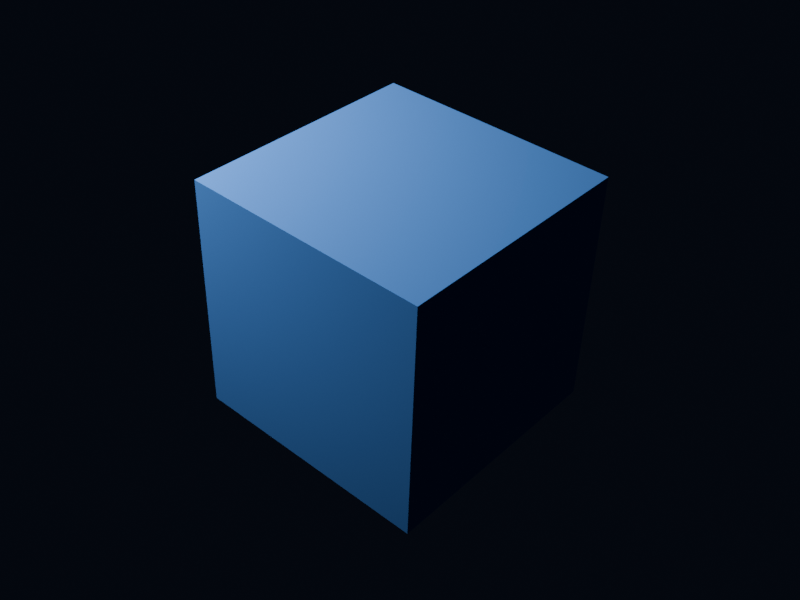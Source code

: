 # Source: feature52-compositor-string-to-image.blend  (saved by Blender 5.2.45; exported with 4.5.12 LTS)
import bpy
from mathutils import Matrix  # noqa: F401  (used for matrix-valued properties, if any)

bpy.ops.wm.read_factory_settings(use_empty=True)
scene = bpy.context.scene
scene.name = 'Scene'

# ---- collections
col_collection = bpy.data.collections.new('Collection'); scene.collection.children.link(col_collection)

# ---- materials (node trees are filled in below, after node groups)
mat_hero = bpy.data.materials.new('Hero')

# ---- material node trees
mat_hero.use_nodes = True; mat_hero.node_tree.nodes.clear()
_N = mat_hero.node_tree.nodes; _L = mat_hero.node_tree.links
n0 = _N.new('ShaderNodeBsdfPrincipled'); n0.name = 'Principled BSDF'; n0.location = (-200, 100)
n0.inputs[0].default_value = (0.11, 0.34, 0.95, 1.0)
n0.inputs[1].default_value = 0.5
n0.inputs[2].default_value = 0.2
n0.inputs[10].default_value = 0.005
n1 = _N.new('ShaderNodeOutputMaterial'); n1.name = 'Material Output'; n1.location = (200, 100)
_L.new(n0.outputs[0], n1.inputs[0])
n1.is_active_output = True

# ---- world
world_world = bpy.data.worlds.new('World'); scene.world = world_world
world_world.use_nodes = True; world_world.node_tree.nodes.clear()
_N = world_world.node_tree.nodes; _L = world_world.node_tree.links
n0 = _N.new('ShaderNodeOutputWorld'); n0.name = 'World Output'; n0.location = (200, 100)
n1 = _N.new('ShaderNodeBackground'); n1.name = 'Background'; n1.location = (-200, 100)
n1.inputs[0].default_value = (0.012, 0.018, 0.035, 1.0)
n1.inputs[1].default_value = 0.22
_L.new(n1.outputs[0], n0.inputs[0])
n0.is_active_output = True
world_world.color = (0.05088, 0.05088, 0.05088)
world_world.sun_shadow_jitter_overblur = 0.0

# ---- cameras
cam_camera_001 = bpy.data.cameras.new('Camera.001')

# ---- lights
light_area = bpy.data.lights.new('Area', 'AREA')
light_area.energy = 1200.0
light_area.size = 4.0
light_area.size_y = 1.0

# ---- meshes
me_cube_001 = bpy.data.meshes.new('Cube.001')
me_cube_001.from_pydata([(-1.2, -1.2, -1.2), (-1.2, -1.2, 1.2), (-1.2, 1.2, -1.2), (-1.2, 1.2, 1.2), (1.2, -1.2, -1.2), (1.2, -1.2, 1.2), (1.2, 1.2, -1.2), (1.2, 1.2, 1.2)], [], [(0, 1, 3, 2), (2, 3, 7, 6), (6, 7, 5, 4), (4, 5, 1, 0), (2, 6, 4, 0), (7, 3, 1, 5)])
_uv = me_cube_001.uv_layers.new(name='UVMap')
_uv.uv.foreach_set('vector', [0.375, 0.0, 0.625, 0.0, 0.625, 0.25, 0.375, 0.25, 0.375, 0.25, 0.625, 0.25, 0.625, 0.5, 0.375, 0.5, 0.375, 0.5, 0.625, 0.5, 0.625, 0.75, 0.375, 0.75, 0.375, 0.75, 0.625, 0.75, 0.625, 1.0, 0.375, 1.0, 0.125, 0.5, 0.375, 0.5, 0.375, 0.75, 0.125, 0.75, 0.625, 0.5, 0.875, 0.5, 0.875, 0.75, 0.625, 0.75])
me_cube_001.materials.append(mat_hero)
me_cube_001.update()

# ---- objects
ob_cube = bpy.data.objects.new('Cube', me_cube_001)
ob_area = bpy.data.objects.new('Area', light_area)
ob_camera = bpy.data.objects.new('Camera', cam_camera_001)

# ---- transforms, parenting, visibility, modifiers, constraints
ob_cube.location = (0.0, 0.0, 1.45)
ob_cube.rotation_euler = (0.25, 0.25, 6.283)
ob_area.location = (-3.5, -3.0, 6.0)
ob_area.rotation_euler = (0.7757, 5.432e-10, -0.8622)
ob_camera.location = (6.0, -7.2, 4.4)
ob_camera.rotation_euler = (1.261, 2.5e-08, 0.6947)

# ---- collection membership
col_collection.objects.link(ob_cube)
col_collection.objects.link(ob_area)
col_collection.objects.link(ob_camera)

# ---- scene / render settings (as saved in the file)
scene.camera = ob_camera
scene.frame_start = 1; scene.frame_end = 36; scene.frame_set(36)
scene.render.engine = 'BLENDER_EEVEE_NEXT'
scene.render.resolution_x = 480
scene.render.resolution_y = 360
scene.render.bake_bias = 0.0
scene.render.bake_samples = 0
scene.render.compositor_device = 'GPU'
scene.eevee.use_volume_custom_range = False
scene.eevee.fast_gi_thickness_near = 0.1
scene.eevee.fast_gi_thickness_far = 0.0
scene.eevee.ray_tracing_options.screen_trace_thickness = 0.1
bpy.context.view_layer.update()
